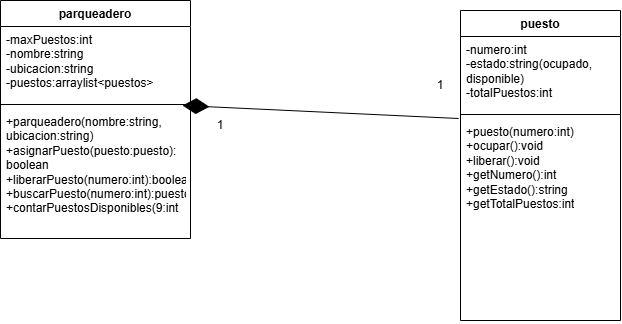

The diagram above was exported from draw.io. Its source (the exported page's mxGraphModel, read from the mxfile embedded in the PNG):
<mxGraphModel dx="860" dy="465" grid="1" gridSize="10" guides="1" tooltips="1" connect="1" arrows="1" fold="1" page="1" pageScale="1" pageWidth="827" pageHeight="1169" math="0" shadow="0">
  <root>
    <mxCell id="0" />
    <mxCell id="1" parent="0" />
    <mxCell id="n5zfNEvleXEaNdYpx5k8-1" parent="1" style="swimlane;fontStyle=1;align=center;verticalAlign=top;childLayout=stackLayout;horizontal=1;startSize=26;horizontalStack=0;resizeParent=1;resizeParentMax=0;resizeLast=0;collapsible=1;marginBottom=0;whiteSpace=wrap;html=1;" value="parqueadero" vertex="1">
      <mxGeometry height="238" width="190" x="40" y="40" as="geometry" />
    </mxCell>
    <mxCell id="n5zfNEvleXEaNdYpx5k8-2" parent="n5zfNEvleXEaNdYpx5k8-1" style="text;strokeColor=none;fillColor=none;align=left;verticalAlign=top;spacingLeft=4;spacingRight=4;overflow=hidden;rotatable=0;points=[[0,0.5],[1,0.5]];portConstraint=eastwest;whiteSpace=wrap;html=1;" value="-maxPuestos:int&lt;div&gt;-nombre:string&lt;/div&gt;&lt;div&gt;-ubicacion:string&lt;/div&gt;&lt;div&gt;-puestos:arraylist&amp;lt;puestos&amp;gt;&lt;/div&gt;" vertex="1">
      <mxGeometry height="74" width="190" y="26" as="geometry" />
    </mxCell>
    <mxCell id="n5zfNEvleXEaNdYpx5k8-3" parent="n5zfNEvleXEaNdYpx5k8-1" style="line;strokeWidth=1;fillColor=none;align=left;verticalAlign=middle;spacingTop=-1;spacingLeft=3;spacingRight=3;rotatable=0;labelPosition=right;points=[];portConstraint=eastwest;strokeColor=inherit;labelPerimeter=1;" value="" vertex="1">
      <mxGeometry height="8" width="190" y="100" as="geometry" />
    </mxCell>
    <mxCell id="n5zfNEvleXEaNdYpx5k8-4" parent="n5zfNEvleXEaNdYpx5k8-1" style="text;strokeColor=none;fillColor=none;align=left;verticalAlign=top;spacingLeft=4;spacingRight=4;overflow=hidden;rotatable=0;points=[[0,0.5],[1,0.5]];portConstraint=eastwest;whiteSpace=wrap;html=1;" value="+parqueadero(nombre:string,&lt;div&gt;ubicacion:string)&lt;/div&gt;&lt;div&gt;+asignarPuesto(puesto:puesto):&lt;/div&gt;&lt;div&gt;boolean&lt;/div&gt;&lt;div&gt;+liberarPuesto(numero:int):boolean&lt;/div&gt;&lt;div&gt;+buscarPuesto(numero:int):puesto&lt;/div&gt;&lt;div&gt;+contarPuestosDisponibles(9:int&lt;/div&gt;" vertex="1">
      <mxGeometry height="130" width="190" y="108" as="geometry" />
    </mxCell>
    <mxCell id="n5zfNEvleXEaNdYpx5k8-5" parent="1" style="swimlane;fontStyle=1;align=center;verticalAlign=top;childLayout=stackLayout;horizontal=1;startSize=26;horizontalStack=0;resizeParent=1;resizeParentMax=0;resizeLast=0;collapsible=1;marginBottom=0;whiteSpace=wrap;html=1;" value="puesto" vertex="1">
      <mxGeometry height="310" width="160" x="500" y="50" as="geometry" />
    </mxCell>
    <mxCell id="n5zfNEvleXEaNdYpx5k8-6" parent="n5zfNEvleXEaNdYpx5k8-5" style="text;strokeColor=none;fillColor=none;align=left;verticalAlign=top;spacingLeft=4;spacingRight=4;overflow=hidden;rotatable=0;points=[[0,0.5],[1,0.5]];portConstraint=eastwest;whiteSpace=wrap;html=1;" value="-numero:int&lt;div&gt;-estado:string(ocupado,&lt;/div&gt;&lt;div&gt;disponible)&lt;/div&gt;&lt;div&gt;-totalPuestos:int&lt;/div&gt;" vertex="1">
      <mxGeometry height="74" width="160" y="26" as="geometry" />
    </mxCell>
    <mxCell id="n5zfNEvleXEaNdYpx5k8-7" parent="n5zfNEvleXEaNdYpx5k8-5" style="line;strokeWidth=1;fillColor=none;align=left;verticalAlign=middle;spacingTop=-1;spacingLeft=3;spacingRight=3;rotatable=0;labelPosition=right;points=[];portConstraint=eastwest;strokeColor=inherit;labelPerimeter=1;" value="" vertex="1">
      <mxGeometry height="8" width="160" y="100" as="geometry" />
    </mxCell>
    <mxCell id="n5zfNEvleXEaNdYpx5k8-8" parent="n5zfNEvleXEaNdYpx5k8-5" style="text;strokeColor=none;fillColor=none;align=left;verticalAlign=top;spacingLeft=4;spacingRight=4;overflow=hidden;rotatable=0;points=[[0,0.5],[1,0.5]];portConstraint=eastwest;whiteSpace=wrap;html=1;" value="+puesto(numero:int)&lt;div&gt;+ocupar():void&lt;/div&gt;&lt;div&gt;+liberar():void&lt;/div&gt;&lt;div&gt;+getNumero():int&lt;/div&gt;&lt;div&gt;+getEstado():string&lt;/div&gt;&lt;div&gt;+getTotalPuestos:int&lt;/div&gt;&lt;div&gt;&lt;br&gt;&lt;/div&gt;" vertex="1">
      <mxGeometry height="202" width="160" y="108" as="geometry" />
    </mxCell>
    <mxCell id="n5zfNEvleXEaNdYpx5k8-9" edge="1" parent="1" source="n5zfNEvleXEaNdYpx5k8-8" style="endArrow=diamondThin;endFill=1;endSize=24;html=1;rounded=0;defaultLabelBackgroundColor=page;exitX=-0.012;exitY=0;exitDx=0;exitDy=0;exitPerimeter=0;entryX=0.958;entryY=-0.023;entryDx=0;entryDy=0;entryPerimeter=0;" target="n5zfNEvleXEaNdYpx5k8-4" value="">
      <mxGeometry relative="1" width="160" as="geometry">
        <mxPoint x="330" y="250" as="sourcePoint" />
        <mxPoint x="490" y="250" as="targetPoint" />
      </mxGeometry>
    </mxCell>
    <mxCell id="n5zfNEvleXEaNdYpx5k8-10" parent="1" style="text;html=1;whiteSpace=wrap;strokeColor=none;fillColor=none;align=center;verticalAlign=middle;rounded=0;" value="1" vertex="1">
      <mxGeometry height="30" width="60" x="450" y="110" as="geometry" />
    </mxCell>
    <mxCell id="n5zfNEvleXEaNdYpx5k8-11" parent="1" style="text;html=1;whiteSpace=wrap;strokeColor=none;fillColor=none;align=center;verticalAlign=middle;rounded=0;" value="1" vertex="1">
      <mxGeometry height="30" width="60" x="230" y="150" as="geometry" />
    </mxCell>
  </root>
</mxGraphModel>